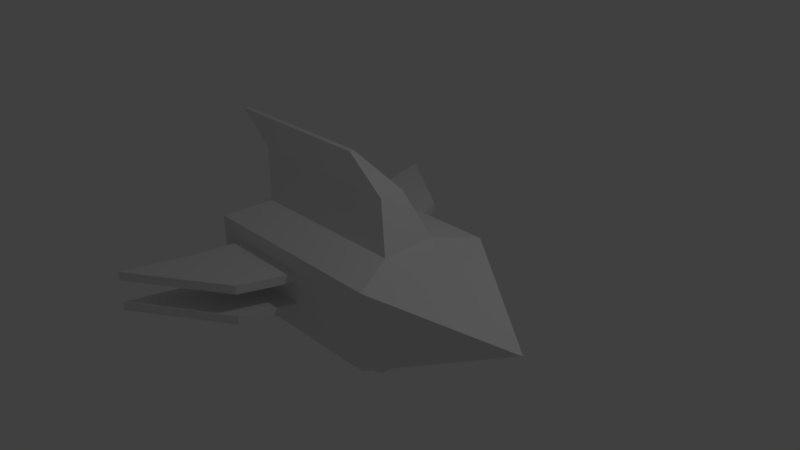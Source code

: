 # Source: enemy.blend  (saved by Blender 2.78.0; exported with 4.5.12 LTS)
import bpy
from mathutils import Matrix  # noqa: F401  (used for matrix-valued properties, if any)

bpy.ops.wm.read_factory_settings(use_empty=True)
scene = bpy.context.scene
scene.name = 'Scene'

# ---- collections
col_collection_1 = bpy.data.collections.new('Collection 1'); scene.collection.children.link(col_collection_1)

# ---- materials (node trees are filled in below, after node groups)
mat_material = bpy.data.materials.new('Material')
mat_material.alpha_threshold = 0.0
mat_material.use_transparent_shadow = False
mat_material.roughness = 0.5
mat_material.line_color = (0.0, 0.0, 0.0, 1.0)
mat_material_001 = bpy.data.materials.new('Material.001')
mat_material_001.alpha_threshold = 0.0
mat_material_001.use_transparent_shadow = False
mat_material_001.roughness = 0.5
mat_material_001.line_color = (0.0, 0.0, 0.0, 1.0)

# ---- material node trees

# ---- world
world_world = bpy.data.worlds.new('World'); scene.world = world_world
world_world.color = (0.05088, 0.05088, 0.05088)
world_world.use_sun_shadow = False
world_world.sun_shadow_jitter_overblur = 0.0
world_world.cycles.sampling_method = 'MANUAL'

# ---- cameras
cam_camera = bpy.data.cameras.new('Camera')
cam_camera.clip_end = 100.0
cam_camera.lens = 35.0
cam_camera.sensor_width = 32.0
cam_camera.sensor_height = 18.0
cam_camera.ortho_scale = 7.314
cam_camera.dof.focus_distance = 0.0
cam_camera.dof.aperture_fstop = 128.0

# ---- lights
light_lamp = bpy.data.lights.new('Lamp', 'POINT')
light_lamp.transmission_factor = 0.0
light_lamp.cutoff_distance = 30.0
light_lamp.energy = 100.0
light_lamp.shadow_buffer_clip_start = 1.001
light_lamp.shadow_soft_size = 0.1
light_lamp.shadow_maximum_resolution = 0.006
light_lamp.use_absolute_resolution = True

# ---- meshes
me_cube = bpy.data.meshes.new('Cube')
me_cube.from_pydata([(1.0, 1.0, -0.2862), (1.0, -1.0, -0.2862), (-1.794, -1.0, -0.2862), (-1.794, 1.0, -0.2862), (1.0, 1.0, 0.2511), (1.0, -1.0, 0.2511), (-1.794, -1.0, 0.2511), (-1.794, 1.0, 0.2511), (2.572, -7.153e-07, -0.2859), (2.572, -7.153e-07, -0.2859), (2.572, -7.153e-07, -0.2859), (2.572, -7.153e-07, -0.2859), (0.7424, 0.3965, 0.3764), (0.7424, -0.3965, 0.3764), (-1.536, 0.3965, 0.3764), (-1.536, -0.3965, 0.3764), (0.4344, 0.1766, 0.9855), (0.4344, -0.1766, 0.9855), (-1.845, 0.1766, 0.9855), (-1.845, -0.1766, 0.9855), (-0.2943, 0.03406, 1.338), (-0.2943, -0.03406, 1.338), (-2.573, 0.03406, 1.338), (-2.573, -0.03406, 1.338), (-0.2481, 1.0, -0.1248), (-1.429, 1.0, -0.1248), (-0.2481, 1.0, -0.001798), (-1.429, 1.0, -0.001798), (-0.5014, 1.705, -0.1248), (-1.541, 1.705, -0.1248), (-0.5014, 1.705, -0.001797), (-1.541, 1.705, -0.001797), (-1.79, 2.57, -0.1248), (-1.79, 2.57, -0.1248), (-1.79, 2.57, -0.001796), (-1.79, 2.57, -0.001796), (-0.2481, -1.0, -0.1248), (-1.429, -1.0, -0.1248), (-0.2481, -1.0, -0.001798), (-1.429, -1.0, -0.001798), (-0.5014, -1.705, -0.1248), (-1.541, -1.705, -0.1248), (-0.5014, -1.705, -0.001797), (-1.541, -1.705, -0.001797), (-1.79, -2.57, -0.1248), (-1.79, -2.57, -0.1248), (-1.79, -2.57, -0.001796), (-1.79, -2.57, -0.001796)], [], [(0, 1, 2, 3), (6, 5, 13, 15), (4, 5, 11, 10), (1, 5, 6, 2), (2, 6, 7, 3), (3, 7, 27, 25), (8, 10, 11, 9), (5, 1, 9, 11), (0, 4, 10, 8), (1, 0, 8, 9), (14, 15, 19, 18), (5, 4, 12, 13), (7, 6, 15, 14), (4, 7, 14, 12), (19, 17, 21, 23), (12, 14, 18, 16), (15, 13, 17, 19), (13, 12, 16, 17), (20, 22, 23, 21), (17, 16, 20, 21), (18, 19, 23, 22), (16, 18, 22, 20), (27, 26, 30, 31), (0, 3, 25, 24), (4, 0, 24, 26), (7, 4, 26, 27), (29, 31, 35, 33), (26, 24, 28, 30), (25, 27, 31, 29), (24, 25, 29, 28), (34, 32, 33, 35), (28, 29, 33, 32), (31, 30, 34, 35), (30, 28, 32, 34), (39, 43, 42, 38), (41, 45, 47, 43), (38, 42, 40, 36), (37, 41, 43, 39), (36, 40, 41, 37), (46, 47, 45, 44), (40, 44, 45, 41), (43, 47, 46, 42), (42, 46, 44, 40)])
me_cube.materials.append(mat_material)
me_cube.use_remesh_preserve_volume = False
me_cube.use_remesh_preserve_attributes = False
me_cube.use_mirror_vertex_groups = False
me_cube.update()
me_cube_001 = bpy.data.meshes.new('Cube.001')
me_cube_001.from_pydata([(1.0, 1.0, -0.2862), (1.0, -1.0, -0.2862), (-1.794, -1.0, -0.2862), (-1.794, 1.0, -0.2862), (1.0, 1.0, 0.2511), (1.0, -1.0, 0.2511), (-1.794, -1.0, 0.2511), (-1.794, 1.0, 0.2511), (2.572, -7.153e-07, -0.2859), (2.572, -7.153e-07, -0.2859), (2.572, -7.153e-07, -0.2859), (2.572, -7.153e-07, -0.2859), (0.7424, 0.3965, 0.3764), (0.7424, -0.3965, 0.3764), (-1.536, 0.3965, 0.3764), (-1.536, -0.3965, 0.3764), (0.4344, 0.1766, 0.9855), (0.4344, -0.1766, 0.9855), (-1.845, 0.1766, 0.9855), (-1.845, -0.1766, 0.9855), (-0.2943, 0.03406, 1.338), (-0.2943, -0.03406, 1.338), (-2.573, 0.03406, 1.338), (-2.573, -0.03406, 1.338), (-0.2481, 1.0, -0.1248), (-1.429, 1.0, -0.1248), (-0.2481, 1.0, -0.001798), (-1.429, 1.0, -0.001798), (-0.5014, 1.705, -0.1248), (-1.541, 1.705, -0.1248), (-0.5014, 1.705, -0.001797), (-1.541, 1.705, -0.001797), (-1.79, 2.57, -0.1248), (-1.79, 2.57, -0.1248), (-1.79, 2.57, -0.001796), (-1.79, 2.57, -0.001796), (-0.2481, -1.0, -0.1248), (-1.429, -1.0, -0.1248), (-0.2481, -1.0, -0.001798), (-1.429, -1.0, -0.001798), (-0.5014, -1.705, -0.1248), (-1.541, -1.705, -0.1248), (-0.5014, -1.705, -0.001797), (-1.541, -1.705, -0.001797), (-1.79, -2.57, -0.1248), (-1.79, -2.57, -0.1248), (-1.79, -2.57, -0.001796), (-1.79, -2.57, -0.001796)], [], [(0, 1, 2, 3), (6, 5, 13, 15), (4, 5, 11, 10), (1, 5, 6, 2), (2, 6, 7, 3), (3, 7, 27, 25), (8, 10, 11, 9), (5, 1, 9, 11), (0, 4, 10, 8), (1, 0, 8, 9), (14, 15, 19, 18), (5, 4, 12, 13), (7, 6, 15, 14), (4, 7, 14, 12), (19, 17, 21, 23), (12, 14, 18, 16), (15, 13, 17, 19), (13, 12, 16, 17), (20, 22, 23, 21), (17, 16, 20, 21), (18, 19, 23, 22), (16, 18, 22, 20), (27, 26, 30, 31), (0, 3, 25, 24), (4, 0, 24, 26), (7, 4, 26, 27), (29, 31, 35, 33), (26, 24, 28, 30), (25, 27, 31, 29), (24, 25, 29, 28), (34, 32, 33, 35), (28, 29, 33, 32), (31, 30, 34, 35), (30, 28, 32, 34), (39, 43, 42, 38), (41, 45, 47, 43), (38, 42, 40, 36), (37, 41, 43, 39), (36, 40, 41, 37), (46, 47, 45, 44), (40, 44, 45, 41), (43, 47, 46, 42), (42, 46, 44, 40)])
me_cube_001.materials.append(mat_material_001)
me_cube_001.use_remesh_preserve_volume = False
me_cube_001.use_remesh_preserve_attributes = False
me_cube_001.use_mirror_vertex_groups = False
me_cube_001.update()

# ---- objects
ob_cube = bpy.data.objects.new('Cube', me_cube)
ob_lamp = bpy.data.objects.new('Lamp', light_lamp)
ob_camera = bpy.data.objects.new('Camera', cam_camera)
ob_cube_001 = bpy.data.objects.new('Cube.001', me_cube_001)

# ---- transforms, parenting, visibility, modifiers, constraints
ob_cube.location = (2.384e-07, 1.296, 4.047)
ob_cube.rotation_euler = (1.571, -0.0, 0.0)
ob_cube.lock_rotations_4d = False
ob_cube.empty_display_type = 'ARROWS'
ob_cube.lineart.crease_threshold = 0.0
ob_lamp.location = (4.076, -4.608, 5.053)
ob_lamp.rotation_euler = (-0.7412, -1.27, 2.954)
ob_lamp.lock_rotations_4d = False
ob_lamp.empty_display_type = 'ARROWS'
ob_lamp.color = (0.0, 0.0, 0.0, 0.0)
ob_lamp.lineart.crease_threshold = 0.0
ob_camera.location = (7.481, -4.048, -2.46)
ob_camera.rotation_euler = (2.68, -0.8149, -4.637e-08)
ob_camera.lock_rotations_4d = False
ob_camera.empty_display_type = 'ARROWS'
ob_camera.color = (0.0, 0.0, 0.0, 0.0)
ob_camera.display_type = 'WIRE'
ob_camera.lineart.crease_threshold = 0.0
ob_cube_001.location = (2.384e-07, 1.857, 4.047)
ob_cube_001.rotation_euler = (4.712, -0.0, 0.0)
ob_cube_001.lock_rotations_4d = False
ob_cube_001.empty_display_type = 'ARROWS'
ob_cube_001.lineart.crease_threshold = 0.0

# ---- collection membership
col_collection_1.objects.link(ob_cube)
col_collection_1.objects.link(ob_lamp)
col_collection_1.objects.link(ob_camera)
col_collection_1.objects.link(ob_cube_001)

# ---- scene / render settings (as saved in the file)
scene.camera = ob_camera
scene.frame_start = 1; scene.frame_end = 250; scene.frame_set(1)
scene.render.engine = 'BLENDER_EEVEE_NEXT'
scene.render.resolution_percentage = 50
scene.render.dither_intensity = 0.0
scene.cycles.use_denoising = False
scene.cycles.samples = 128
scene.cycles.sampling_pattern = 'TABULATED_SOBOL'
scene.cycles.light_sampling_threshold = 0.0
scene.cycles.use_adaptive_sampling = False
scene.cycles.use_light_tree = False
scene.cycles.blur_glossy = 0.0
scene.cycles.sample_clamp_indirect = 0.0
scene.view_settings.view_transform = 'Standard'
bpy.context.view_layer.update()
